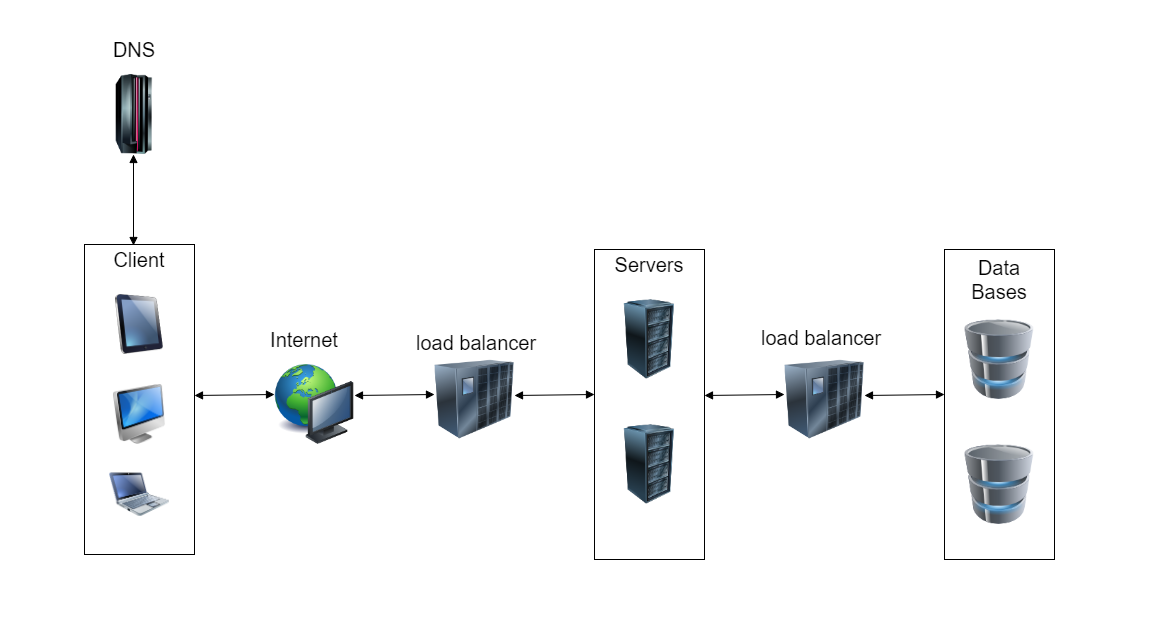

The diagram above was exported from draw.io. Its source (the exported page's mxGraphModel, read from the mxfile embedded in the PNG):
<mxGraphModel dx="1393" dy="759" grid="1" gridSize="10" guides="1" tooltips="1" connect="1" arrows="1" fold="1" page="1" pageScale="1" pageWidth="827" pageHeight="1169" background="#FFFFFF" math="0" shadow="0">
  <root>
    <mxCell id="0" />
    <mxCell id="1" parent="0" />
    <mxCell id="_nK9upJeh1Lg9UztTvrz-2" value="" style="html=1;whiteSpace=wrap;" vertex="1" parent="1">
      <mxGeometry x="110" y="290" width="110" height="310" as="geometry" />
    </mxCell>
    <mxCell id="_nK9upJeh1Lg9UztTvrz-3" value="&lt;font style=&quot;font-size: 20px;&quot;&gt;Client&lt;/font&gt;" style="text;strokeColor=none;align=center;fillColor=none;html=1;verticalAlign=middle;whiteSpace=wrap;rounded=0;" vertex="1" parent="1">
      <mxGeometry x="135" y="290" width="60" height="30" as="geometry" />
    </mxCell>
    <mxCell id="_nK9upJeh1Lg9UztTvrz-4" value="" style="endArrow=block;startArrow=block;endFill=1;startFill=1;html=1;rounded=0;entryX=0.4;entryY=0.033;entryDx=0;entryDy=0;entryPerimeter=0;" edge="1" parent="1" target="_nK9upJeh1Lg9UztTvrz-3">
      <mxGeometry width="160" relative="1" as="geometry">
        <mxPoint x="159" y="200" as="sourcePoint" />
        <mxPoint x="350" y="180" as="targetPoint" />
      </mxGeometry>
    </mxCell>
    <mxCell id="_nK9upJeh1Lg9UztTvrz-5" value="" style="image;html=1;image=img/lib/clip_art/computers/iPad_128x128.png" vertex="1" parent="1">
      <mxGeometry x="135" y="340" width="60" height="60" as="geometry" />
    </mxCell>
    <mxCell id="_nK9upJeh1Lg9UztTvrz-6" value="" style="image;html=1;image=img/lib/clip_art/computers/iMac_128x128.png" vertex="1" parent="1">
      <mxGeometry x="135" y="430" width="60" height="60" as="geometry" />
    </mxCell>
    <mxCell id="_nK9upJeh1Lg9UztTvrz-7" value="" style="image;html=1;image=img/lib/clip_art/computers/Netbook_128x128.png" vertex="1" parent="1">
      <mxGeometry x="135" y="510" width="60" height="60" as="geometry" />
    </mxCell>
    <mxCell id="_nK9upJeh1Lg9UztTvrz-8" value="" style="image;html=1;image=img/lib/clip_art/computers/Mainframe_128x128.png" vertex="1" parent="1">
      <mxGeometry x="120" y="120" width="80" height="80" as="geometry" />
    </mxCell>
    <mxCell id="_nK9upJeh1Lg9UztTvrz-9" value="&lt;font style=&quot;font-size: 20px;&quot;&gt;DNS&lt;/font&gt;" style="text;strokeColor=none;align=center;fillColor=none;html=1;verticalAlign=middle;whiteSpace=wrap;rounded=0;" vertex="1" parent="1">
      <mxGeometry x="130" y="80" width="60" height="30" as="geometry" />
    </mxCell>
    <mxCell id="_nK9upJeh1Lg9UztTvrz-10" value="" style="endArrow=block;startArrow=block;endFill=1;startFill=1;html=1;rounded=0;entryX=0.4;entryY=0.033;entryDx=0;entryDy=0;entryPerimeter=0;" edge="1" parent="1">
      <mxGeometry width="160" relative="1" as="geometry">
        <mxPoint x="300" y="440" as="sourcePoint" />
        <mxPoint x="220" y="441" as="targetPoint" />
      </mxGeometry>
    </mxCell>
    <mxCell id="_nK9upJeh1Lg9UztTvrz-11" value="" style="image;html=1;image=img/lib/clip_art/computers/Network_128x128.png" vertex="1" parent="1">
      <mxGeometry x="300" y="410" width="80" height="80" as="geometry" />
    </mxCell>
    <mxCell id="_nK9upJeh1Lg9UztTvrz-12" value="&lt;font style=&quot;font-size: 20px;&quot;&gt;Internet&lt;/font&gt;" style="text;strokeColor=none;align=center;fillColor=none;html=1;verticalAlign=middle;whiteSpace=wrap;rounded=0;" vertex="1" parent="1">
      <mxGeometry x="300" y="370" width="60" height="30" as="geometry" />
    </mxCell>
    <mxCell id="_nK9upJeh1Lg9UztTvrz-13" value="" style="endArrow=block;startArrow=block;endFill=1;startFill=1;html=1;rounded=0;entryX=0.4;entryY=0.033;entryDx=0;entryDy=0;entryPerimeter=0;" edge="1" parent="1">
      <mxGeometry width="160" relative="1" as="geometry">
        <mxPoint x="460" y="440" as="sourcePoint" />
        <mxPoint x="380" y="441" as="targetPoint" />
      </mxGeometry>
    </mxCell>
    <mxCell id="_nK9upJeh1Lg9UztTvrz-14" value="" style="image;html=1;image=img/lib/clip_art/networking/UPS_128x128.png" vertex="1" parent="1">
      <mxGeometry x="460" y="405" width="80" height="80" as="geometry" />
    </mxCell>
    <mxCell id="_nK9upJeh1Lg9UztTvrz-15" value="load balancer" style="text;whiteSpace=wrap;fontSize=20;" vertex="1" parent="1">
      <mxGeometry x="440" y="370" width="130" height="40" as="geometry" />
    </mxCell>
    <mxCell id="_nK9upJeh1Lg9UztTvrz-16" value="" style="endArrow=block;startArrow=block;endFill=1;startFill=1;html=1;rounded=0;entryX=0.4;entryY=0.033;entryDx=0;entryDy=0;entryPerimeter=0;" edge="1" parent="1">
      <mxGeometry width="160" relative="1" as="geometry">
        <mxPoint x="620" y="440" as="sourcePoint" />
        <mxPoint x="540" y="441" as="targetPoint" />
      </mxGeometry>
    </mxCell>
    <mxCell id="_nK9upJeh1Lg9UztTvrz-17" value="" style="html=1;whiteSpace=wrap;" vertex="1" parent="1">
      <mxGeometry x="620" y="295" width="110" height="310" as="geometry" />
    </mxCell>
    <mxCell id="_nK9upJeh1Lg9UztTvrz-18" value="&lt;span style=&quot;font-size: 20px;&quot;&gt;Servers&lt;/span&gt;" style="text;strokeColor=none;align=center;fillColor=none;html=1;verticalAlign=middle;whiteSpace=wrap;rounded=0;" vertex="1" parent="1">
      <mxGeometry x="645" y="295" width="60" height="30" as="geometry" />
    </mxCell>
    <mxCell id="_nK9upJeh1Lg9UztTvrz-19" value="" style="image;html=1;image=img/lib/clip_art/computers/Server_Rack_128x128.png" vertex="1" parent="1">
      <mxGeometry x="635" y="345" width="80" height="80" as="geometry" />
    </mxCell>
    <mxCell id="_nK9upJeh1Lg9UztTvrz-20" value="" style="image;html=1;image=img/lib/clip_art/computers/Server_Rack_128x128.png" vertex="1" parent="1">
      <mxGeometry x="635" y="470" width="80" height="80" as="geometry" />
    </mxCell>
    <mxCell id="_nK9upJeh1Lg9UztTvrz-21" value="" style="endArrow=block;startArrow=block;endFill=1;startFill=1;html=1;rounded=0;entryX=0.4;entryY=0.033;entryDx=0;entryDy=0;entryPerimeter=0;" edge="1" parent="1">
      <mxGeometry width="160" relative="1" as="geometry">
        <mxPoint x="810" y="440" as="sourcePoint" />
        <mxPoint x="730" y="441" as="targetPoint" />
      </mxGeometry>
    </mxCell>
    <mxCell id="_nK9upJeh1Lg9UztTvrz-22" value="" style="image;html=1;image=img/lib/clip_art/networking/UPS_128x128.png" vertex="1" parent="1">
      <mxGeometry x="810" y="405" width="80" height="80" as="geometry" />
    </mxCell>
    <mxCell id="_nK9upJeh1Lg9UztTvrz-23" value="load balancer" style="text;whiteSpace=wrap;fontSize=20;" vertex="1" parent="1">
      <mxGeometry x="785" y="365" width="130" height="40" as="geometry" />
    </mxCell>
    <mxCell id="_nK9upJeh1Lg9UztTvrz-24" value="" style="endArrow=block;startArrow=block;endFill=1;startFill=1;html=1;rounded=0;entryX=0.4;entryY=0.033;entryDx=0;entryDy=0;entryPerimeter=0;" edge="1" parent="1">
      <mxGeometry width="160" relative="1" as="geometry">
        <mxPoint x="970" y="440" as="sourcePoint" />
        <mxPoint x="890" y="441" as="targetPoint" />
      </mxGeometry>
    </mxCell>
    <mxCell id="_nK9upJeh1Lg9UztTvrz-25" value="" style="html=1;whiteSpace=wrap;" vertex="1" parent="1">
      <mxGeometry x="970" y="295" width="110" height="310" as="geometry" />
    </mxCell>
    <mxCell id="_nK9upJeh1Lg9UztTvrz-26" value="&lt;span style=&quot;font-size: 20px;&quot;&gt;Data Bases&lt;/span&gt;" style="text;strokeColor=none;align=center;fillColor=none;html=1;verticalAlign=middle;whiteSpace=wrap;rounded=0;" vertex="1" parent="1">
      <mxGeometry x="976.25" y="310" width="97.5" height="30" as="geometry" />
    </mxCell>
    <mxCell id="_nK9upJeh1Lg9UztTvrz-27" value="" style="image;html=1;image=img/lib/clip_art/computers/Database_128x128.png" vertex="1" parent="1">
      <mxGeometry x="985" y="365" width="80" height="80" as="geometry" />
    </mxCell>
    <mxCell id="_nK9upJeh1Lg9UztTvrz-28" value="" style="image;html=1;image=img/lib/clip_art/computers/Database_128x128.png" vertex="1" parent="1">
      <mxGeometry x="985" y="490" width="80" height="80" as="geometry" />
    </mxCell>
  </root>
</mxGraphModel>